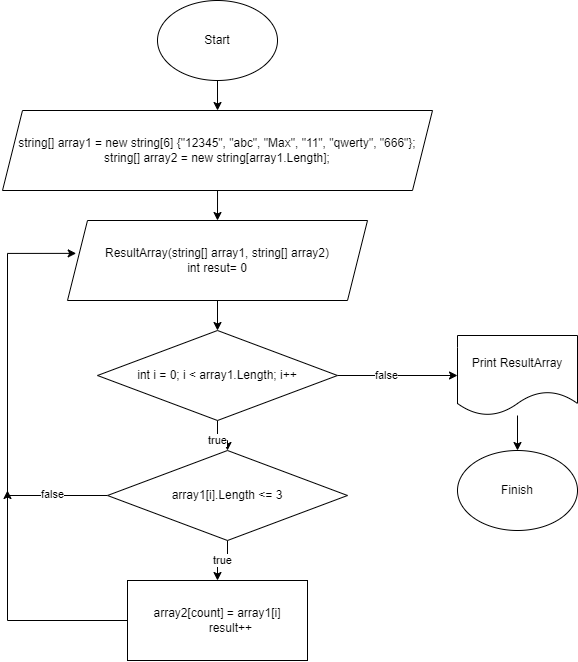

The diagram above was exported from draw.io. Its source (the exported page's mxGraphModel, read from the mxfile embedded in the PNG):
<mxGraphModel dx="1059" dy="580" grid="1" gridSize="10" guides="1" tooltips="1" connect="1" arrows="1" fold="1" page="1" pageScale="1" pageWidth="1654" pageHeight="2336" math="0" shadow="0">
  <root>
    <mxCell id="0" />
    <mxCell id="1" parent="0" />
    <mxCell id="O_uiX6AWIXLUKsVS36FX-5" style="edgeStyle=orthogonalEdgeStyle;rounded=0;orthogonalLoop=1;jettySize=auto;html=1;" edge="1" parent="1" source="O_uiX6AWIXLUKsVS36FX-1">
      <mxGeometry relative="1" as="geometry">
        <mxPoint x="560.0344827586207" y="130" as="targetPoint" />
      </mxGeometry>
    </mxCell>
    <mxCell id="O_uiX6AWIXLUKsVS36FX-1" value="Start" style="ellipse;whiteSpace=wrap;html=1;" vertex="1" parent="1">
      <mxGeometry x="500" y="20" width="120" height="80" as="geometry" />
    </mxCell>
    <mxCell id="O_uiX6AWIXLUKsVS36FX-6" style="edgeStyle=orthogonalEdgeStyle;rounded=0;orthogonalLoop=1;jettySize=auto;html=1;" edge="1" parent="1">
      <mxGeometry relative="1" as="geometry">
        <mxPoint x="559.9999999999998" y="240" as="targetPoint" />
        <mxPoint x="560.0344827586207" y="210" as="sourcePoint" />
      </mxGeometry>
    </mxCell>
    <mxCell id="O_uiX6AWIXLUKsVS36FX-7" value="&lt;div style=&quot;border-color: var(--border-color);&quot;&gt;string[] array1 = new string[6] {&quot;12345&quot;, &quot;abc&quot;, &quot;Max&quot;, &quot;11&quot;, &quot;qwerty&quot;, &quot;666&quot;};&lt;/div&gt;&lt;div style=&quot;border-color: var(--border-color);&quot;&gt;string[] array2 = new string[array1.Length];&lt;/div&gt;" style="shape=parallelogram;perimeter=parallelogramPerimeter;whiteSpace=wrap;html=1;fixedSize=1;" vertex="1" parent="1">
      <mxGeometry x="345" y="130" width="430" height="80" as="geometry" />
    </mxCell>
    <mxCell id="O_uiX6AWIXLUKsVS36FX-12" value="true" style="edgeStyle=orthogonalEdgeStyle;rounded=0;orthogonalLoop=1;jettySize=auto;html=1;" edge="1" parent="1" source="O_uiX6AWIXLUKsVS36FX-8" target="O_uiX6AWIXLUKsVS36FX-11">
      <mxGeometry relative="1" as="geometry" />
    </mxCell>
    <mxCell id="O_uiX6AWIXLUKsVS36FX-22" style="edgeStyle=orthogonalEdgeStyle;rounded=0;orthogonalLoop=1;jettySize=auto;html=1;entryX=0;entryY=0.5;entryDx=0;entryDy=0;" edge="1" parent="1" source="O_uiX6AWIXLUKsVS36FX-8" target="O_uiX6AWIXLUKsVS36FX-13">
      <mxGeometry relative="1" as="geometry" />
    </mxCell>
    <mxCell id="O_uiX6AWIXLUKsVS36FX-24" value="false" style="edgeLabel;html=1;align=center;verticalAlign=middle;resizable=0;points=[];" vertex="1" connectable="0" parent="O_uiX6AWIXLUKsVS36FX-22">
      <mxGeometry x="-0.1952" relative="1" as="geometry">
        <mxPoint as="offset" />
      </mxGeometry>
    </mxCell>
    <mxCell id="O_uiX6AWIXLUKsVS36FX-8" value="int i = 0; i &lt; array1.Length; i++" style="rhombus;whiteSpace=wrap;html=1;" vertex="1" parent="1">
      <mxGeometry x="440" y="350" width="240" height="90" as="geometry" />
    </mxCell>
    <mxCell id="O_uiX6AWIXLUKsVS36FX-10" style="edgeStyle=orthogonalEdgeStyle;rounded=0;orthogonalLoop=1;jettySize=auto;html=1;entryX=0.5;entryY=0;entryDx=0;entryDy=0;" edge="1" parent="1" source="O_uiX6AWIXLUKsVS36FX-9" target="O_uiX6AWIXLUKsVS36FX-8">
      <mxGeometry relative="1" as="geometry" />
    </mxCell>
    <mxCell id="O_uiX6AWIXLUKsVS36FX-9" value="ResultArray(string[] array1, string[] array2)&lt;br&gt;int resut= 0" style="shape=parallelogram;perimeter=parallelogramPerimeter;whiteSpace=wrap;html=1;fixedSize=1;" vertex="1" parent="1">
      <mxGeometry x="410" y="240" width="300" height="80" as="geometry" />
    </mxCell>
    <mxCell id="O_uiX6AWIXLUKsVS36FX-18" value="true" style="edgeStyle=orthogonalEdgeStyle;rounded=0;orthogonalLoop=1;jettySize=auto;html=1;" edge="1" parent="1" source="O_uiX6AWIXLUKsVS36FX-11" target="O_uiX6AWIXLUKsVS36FX-17">
      <mxGeometry relative="1" as="geometry" />
    </mxCell>
    <mxCell id="O_uiX6AWIXLUKsVS36FX-19" style="edgeStyle=orthogonalEdgeStyle;rounded=0;orthogonalLoop=1;jettySize=auto;html=1;entryX=0.029;entryY=0.411;entryDx=0;entryDy=0;entryPerimeter=0;" edge="1" parent="1" source="O_uiX6AWIXLUKsVS36FX-11" target="O_uiX6AWIXLUKsVS36FX-9">
      <mxGeometry relative="1" as="geometry">
        <Array as="points">
          <mxPoint x="350" y="515" />
          <mxPoint x="350" y="273" />
        </Array>
      </mxGeometry>
    </mxCell>
    <mxCell id="O_uiX6AWIXLUKsVS36FX-25" value="false" style="edgeLabel;html=1;align=center;verticalAlign=middle;resizable=0;points=[];" vertex="1" connectable="0" parent="O_uiX6AWIXLUKsVS36FX-19">
      <mxGeometry x="-0.7278" y="-1" relative="1" as="geometry">
        <mxPoint as="offset" />
      </mxGeometry>
    </mxCell>
    <mxCell id="O_uiX6AWIXLUKsVS36FX-11" value="array1[i].Length &amp;lt;= 3" style="rhombus;whiteSpace=wrap;html=1;" vertex="1" parent="1">
      <mxGeometry x="450" y="470" width="240" height="90" as="geometry" />
    </mxCell>
    <mxCell id="O_uiX6AWIXLUKsVS36FX-23" style="edgeStyle=orthogonalEdgeStyle;rounded=0;orthogonalLoop=1;jettySize=auto;html=1;" edge="1" parent="1" source="O_uiX6AWIXLUKsVS36FX-13" target="O_uiX6AWIXLUKsVS36FX-15">
      <mxGeometry relative="1" as="geometry" />
    </mxCell>
    <mxCell id="O_uiX6AWIXLUKsVS36FX-13" value="Print ResultArray" style="shape=document;whiteSpace=wrap;html=1;boundedLbl=1;" vertex="1" parent="1">
      <mxGeometry x="800" y="355" width="120" height="80" as="geometry" />
    </mxCell>
    <mxCell id="O_uiX6AWIXLUKsVS36FX-15" value="Finish" style="ellipse;whiteSpace=wrap;html=1;" vertex="1" parent="1">
      <mxGeometry x="800" y="470" width="120" height="80" as="geometry" />
    </mxCell>
    <mxCell id="O_uiX6AWIXLUKsVS36FX-20" style="edgeStyle=orthogonalEdgeStyle;rounded=0;orthogonalLoop=1;jettySize=auto;html=1;" edge="1" parent="1" source="O_uiX6AWIXLUKsVS36FX-17">
      <mxGeometry relative="1" as="geometry">
        <mxPoint x="350" y="510" as="targetPoint" />
      </mxGeometry>
    </mxCell>
    <mxCell id="O_uiX6AWIXLUKsVS36FX-17" value="&lt;div&gt;array2[count] = array1[i]&lt;/div&gt;&lt;div&gt;&amp;nbsp; &amp;nbsp; &amp;nbsp; &amp;nbsp; result++&lt;/div&gt;" style="rounded=0;whiteSpace=wrap;html=1;" vertex="1" parent="1">
      <mxGeometry x="470" y="600" width="180" height="80" as="geometry" />
    </mxCell>
  </root>
</mxGraphModel>